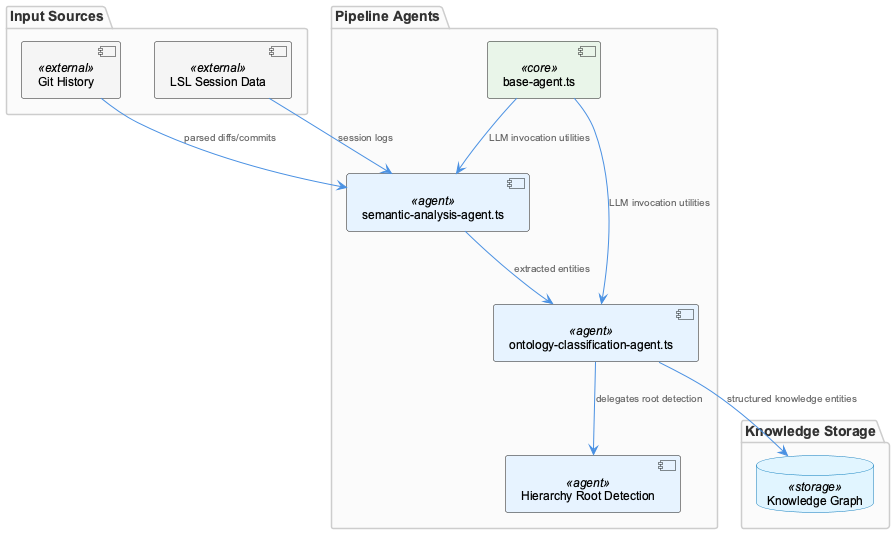

The diagram above was rendered by PlantUML. Its source (embedded in the PNG):
@startuml
!include /Users/Q284340/Agentic/coding/docs/puml/_standard-style.puml

package "Input Sources" {
  component "Git History" as git <<external>>
  component "LSL Session Data" as lsl <<external>>
}

package "Pipeline Agents" {
  component "base-agent.ts" as base <<core>>
  component "semantic-analysis-agent.ts" as semantic <<agent>>
  component "ontology-classification-agent.ts" as ontology <<agent>>
  component "Hierarchy Root Detection" as hierarchy <<agent>>
}

package "Knowledge Storage" {
  database "Knowledge Graph" as kg <<storage>>
}

git --> semantic : "parsed diffs/commits"
lsl --> semantic : "session logs"

base --> semantic : "LLM invocation utilities"
base --> ontology : "LLM invocation utilities"

semantic --> ontology : "extracted entities"
ontology --> hierarchy : "delegates root detection"

ontology --> kg : "structured knowledge entities"

@enduml